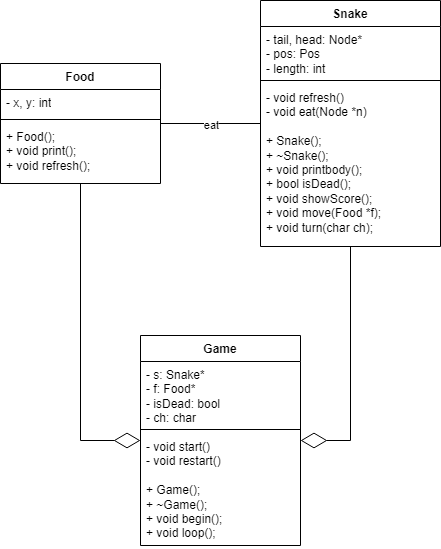

The diagram above was exported from draw.io. Its source (the exported page's mxGraphModel, read from the mxfile embedded in the PNG):
<mxGraphModel dx="954" dy="592" grid="1" gridSize="10" guides="1" tooltips="1" connect="1" arrows="1" fold="1" page="1" pageScale="1" pageWidth="827" pageHeight="1169" math="0" shadow="0">
  <root>
    <mxCell id="0" />
    <mxCell id="1" parent="0" />
    <mxCell id="ajBrhbIc9ORLDyuyvrWI-1" value="Snake" style="swimlane;fontStyle=1;align=center;verticalAlign=top;childLayout=stackLayout;horizontal=1;startSize=26;horizontalStack=0;resizeParent=1;resizeParentMax=0;resizeLast=0;collapsible=1;marginBottom=0;whiteSpace=wrap;html=1;" vertex="1" parent="1">
      <mxGeometry x="360" y="207" width="180" height="246" as="geometry" />
    </mxCell>
    <mxCell id="ajBrhbIc9ORLDyuyvrWI-2" value="- tail, head:&amp;nbsp;&lt;span style=&quot;background-color: initial;&quot;&gt;Node*&lt;/span&gt;&lt;br&gt;&lt;div&gt;- pos: Pos&lt;/div&gt;&lt;div&gt;- length: int&lt;/div&gt;" style="text;strokeColor=none;fillColor=none;align=left;verticalAlign=top;spacingLeft=4;spacingRight=4;overflow=hidden;rotatable=0;points=[[0,0.5],[1,0.5]];portConstraint=eastwest;whiteSpace=wrap;html=1;" vertex="1" parent="ajBrhbIc9ORLDyuyvrWI-1">
      <mxGeometry y="26" width="180" height="50" as="geometry" />
    </mxCell>
    <mxCell id="ajBrhbIc9ORLDyuyvrWI-3" value="" style="line;strokeWidth=1;fillColor=none;align=left;verticalAlign=middle;spacingTop=-1;spacingLeft=3;spacingRight=3;rotatable=0;labelPosition=right;points=[];portConstraint=eastwest;strokeColor=inherit;" vertex="1" parent="ajBrhbIc9ORLDyuyvrWI-1">
      <mxGeometry y="76" width="180" height="8" as="geometry" />
    </mxCell>
    <mxCell id="ajBrhbIc9ORLDyuyvrWI-4" value="&lt;div style=&quot;border-color: var(--border-color);&quot;&gt;- void refresh()&lt;/div&gt;&lt;div style=&quot;border-color: var(--border-color);&quot;&gt;- void eat(Node *n)&lt;/div&gt;&lt;div style=&quot;border-color: var(--border-color);&quot;&gt;&lt;br&gt;&lt;/div&gt;&lt;div style=&quot;border-color: var(--border-color);&quot;&gt;&lt;div style=&quot;border-color: var(--border-color);&quot;&gt;+ Snake();&lt;/div&gt;&lt;div style=&quot;border-color: var(--border-color);&quot;&gt;+ ~Snake();&lt;/div&gt;&lt;div style=&quot;border-color: var(--border-color);&quot;&gt;+ void printbody();&lt;/div&gt;&lt;div style=&quot;border-color: var(--border-color);&quot;&gt;+ bool isDead();&lt;/div&gt;&lt;div style=&quot;border-color: var(--border-color);&quot;&gt;+ void showScore();&lt;/div&gt;&lt;div style=&quot;border-color: var(--border-color);&quot;&gt;+ void move(Food *f);&lt;/div&gt;&lt;div style=&quot;border-color: var(--border-color);&quot;&gt;+ void turn(char ch);&lt;/div&gt;&lt;/div&gt;" style="text;strokeColor=none;fillColor=none;align=left;verticalAlign=top;spacingLeft=4;spacingRight=4;overflow=hidden;rotatable=0;points=[[0,0.5],[1,0.5]];portConstraint=eastwest;whiteSpace=wrap;html=1;" vertex="1" parent="ajBrhbIc9ORLDyuyvrWI-1">
      <mxGeometry y="84" width="180" height="162" as="geometry" />
    </mxCell>
    <mxCell id="ajBrhbIc9ORLDyuyvrWI-5" value="Food" style="swimlane;fontStyle=1;align=center;verticalAlign=top;childLayout=stackLayout;horizontal=1;startSize=26;horizontalStack=0;resizeParent=1;resizeParentMax=0;resizeLast=0;collapsible=1;marginBottom=0;whiteSpace=wrap;html=1;" vertex="1" parent="1">
      <mxGeometry x="100" y="270" width="160" height="120" as="geometry" />
    </mxCell>
    <mxCell id="ajBrhbIc9ORLDyuyvrWI-6" value="- x, y: int" style="text;strokeColor=none;fillColor=none;align=left;verticalAlign=top;spacingLeft=4;spacingRight=4;overflow=hidden;rotatable=0;points=[[0,0.5],[1,0.5]];portConstraint=eastwest;whiteSpace=wrap;html=1;" vertex="1" parent="ajBrhbIc9ORLDyuyvrWI-5">
      <mxGeometry y="26" width="160" height="26" as="geometry" />
    </mxCell>
    <mxCell id="ajBrhbIc9ORLDyuyvrWI-7" value="" style="line;strokeWidth=1;fillColor=none;align=left;verticalAlign=middle;spacingTop=-1;spacingLeft=3;spacingRight=3;rotatable=0;labelPosition=right;points=[];portConstraint=eastwest;strokeColor=inherit;" vertex="1" parent="ajBrhbIc9ORLDyuyvrWI-5">
      <mxGeometry y="52" width="160" height="8" as="geometry" />
    </mxCell>
    <mxCell id="ajBrhbIc9ORLDyuyvrWI-8" value="+&amp;nbsp;Food();&lt;div&gt;+ void print();&lt;/div&gt;&lt;div&gt;+ void refresh();&lt;/div&gt;" style="text;strokeColor=none;fillColor=none;align=left;verticalAlign=top;spacingLeft=4;spacingRight=4;overflow=hidden;rotatable=0;points=[[0,0.5],[1,0.5]];portConstraint=eastwest;whiteSpace=wrap;html=1;" vertex="1" parent="ajBrhbIc9ORLDyuyvrWI-5">
      <mxGeometry y="60" width="160" height="60" as="geometry" />
    </mxCell>
    <mxCell id="ajBrhbIc9ORLDyuyvrWI-11" value="Game" style="swimlane;fontStyle=1;align=center;verticalAlign=top;childLayout=stackLayout;horizontal=1;startSize=26;horizontalStack=0;resizeParent=1;resizeParentMax=0;resizeLast=0;collapsible=1;marginBottom=0;whiteSpace=wrap;html=1;" vertex="1" parent="1">
      <mxGeometry x="240" y="542" width="160" height="210" as="geometry" />
    </mxCell>
    <mxCell id="ajBrhbIc9ORLDyuyvrWI-12" value="&lt;div&gt;- s: Snake*&lt;/div&gt;&lt;div&gt;- f: Food*&lt;/div&gt;&lt;div&gt;- isDead: bool&lt;/div&gt;&lt;div&gt;- ch: char&lt;/div&gt;" style="text;strokeColor=none;fillColor=none;align=left;verticalAlign=top;spacingLeft=4;spacingRight=4;overflow=hidden;rotatable=0;points=[[0,0.5],[1,0.5]];portConstraint=eastwest;whiteSpace=wrap;html=1;" vertex="1" parent="ajBrhbIc9ORLDyuyvrWI-11">
      <mxGeometry y="26" width="160" height="64" as="geometry" />
    </mxCell>
    <mxCell id="ajBrhbIc9ORLDyuyvrWI-13" value="" style="line;strokeWidth=1;fillColor=none;align=left;verticalAlign=middle;spacingTop=-1;spacingLeft=3;spacingRight=3;rotatable=0;labelPosition=right;points=[];portConstraint=eastwest;strokeColor=inherit;" vertex="1" parent="ajBrhbIc9ORLDyuyvrWI-11">
      <mxGeometry y="90" width="160" height="8" as="geometry" />
    </mxCell>
    <mxCell id="ajBrhbIc9ORLDyuyvrWI-14" value="&lt;div&gt;- void start()&lt;/div&gt;&lt;div&gt;- void restart()&lt;/div&gt;&lt;div&gt;&lt;br&gt;&lt;/div&gt;&lt;div&gt;+&amp;nbsp;Game();&lt;/div&gt;&lt;div&gt;+ ~Game();&lt;/div&gt;&lt;div&gt;+ void begin();&lt;/div&gt;&lt;div&gt;+ void loop();&lt;/div&gt;" style="text;strokeColor=none;fillColor=none;align=left;verticalAlign=top;spacingLeft=4;spacingRight=4;overflow=hidden;rotatable=0;points=[[0,0.5],[1,0.5]];portConstraint=eastwest;whiteSpace=wrap;html=1;" vertex="1" parent="ajBrhbIc9ORLDyuyvrWI-11">
      <mxGeometry y="98" width="160" height="112" as="geometry" />
    </mxCell>
    <mxCell id="ajBrhbIc9ORLDyuyvrWI-15" value="" style="endArrow=diamondThin;endFill=0;endSize=24;html=1;rounded=0;" edge="1" parent="1" source="ajBrhbIc9ORLDyuyvrWI-5" target="ajBrhbIc9ORLDyuyvrWI-11">
      <mxGeometry width="160" relative="1" as="geometry">
        <mxPoint x="290" y="450" as="sourcePoint" />
        <mxPoint x="450" y="450" as="targetPoint" />
        <Array as="points">
          <mxPoint x="180" y="647" />
        </Array>
      </mxGeometry>
    </mxCell>
    <mxCell id="ajBrhbIc9ORLDyuyvrWI-17" value="" style="endArrow=diamondThin;endFill=0;endSize=24;html=1;rounded=0;" edge="1" parent="1" source="ajBrhbIc9ORLDyuyvrWI-1" target="ajBrhbIc9ORLDyuyvrWI-11">
      <mxGeometry width="160" relative="1" as="geometry">
        <mxPoint x="290" y="520" as="sourcePoint" />
        <mxPoint x="450" y="520" as="targetPoint" />
        <Array as="points">
          <mxPoint x="450" y="647" />
        </Array>
      </mxGeometry>
    </mxCell>
    <mxCell id="ajBrhbIc9ORLDyuyvrWI-18" value="" style="endArrow=none;html=1;edgeStyle=orthogonalEdgeStyle;rounded=0;" edge="1" parent="1" source="ajBrhbIc9ORLDyuyvrWI-5" target="ajBrhbIc9ORLDyuyvrWI-1">
      <mxGeometry relative="1" as="geometry">
        <mxPoint x="290" y="450" as="sourcePoint" />
        <mxPoint x="450" y="450" as="targetPoint" />
      </mxGeometry>
    </mxCell>
    <mxCell id="ajBrhbIc9ORLDyuyvrWI-21" value="eat" style="edgeLabel;html=1;align=center;verticalAlign=middle;resizable=0;points=[];" vertex="1" connectable="0" parent="ajBrhbIc9ORLDyuyvrWI-18">
      <mxGeometry x="-0.0083" y="-1" relative="1" as="geometry">
        <mxPoint as="offset" />
      </mxGeometry>
    </mxCell>
  </root>
</mxGraphModel>